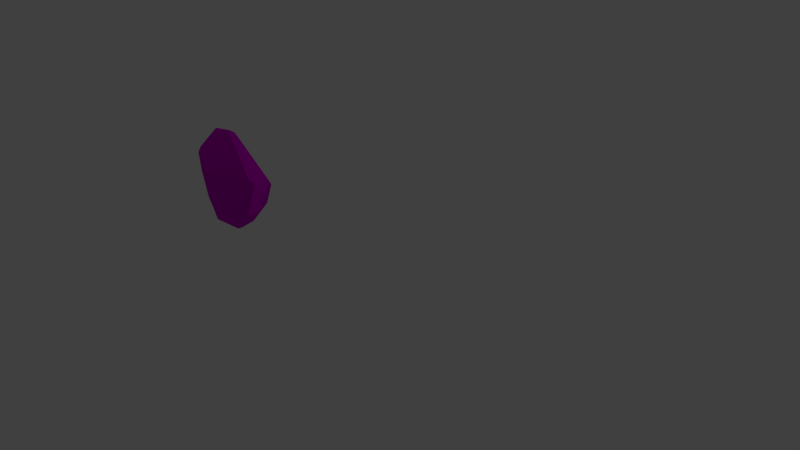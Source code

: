 # Source: decoration_rock_small_6.blend  (saved by Blender 2.70.0; exported with 4.5.12 LTS)
import bpy
from mathutils import Matrix  # noqa: F401  (used for matrix-valued properties, if any)

bpy.ops.wm.read_factory_settings(use_empty=True)
scene = bpy.context.scene
scene.name = 'Scene'

# ---- collections
col_collection_1 = bpy.data.collections.new('Collection 1'); scene.collection.children.link(col_collection_1)

# ---- images (referenced by path relative to the original .blend; pixels are not part of the script)
import os
ASSET_DIR = os.environ.get("B2B_ASSET_DIR", "")  # directory of the original .blend (textures are referenced by path, not embedded)
HERE = os.path.dirname(os.path.abspath(__file__))  # packed textures are extracted next to this script under _unpacked/

def load_image(name, relpath, width, height, colorspace="sRGB"):
    """Load a texture the original file referenced (path relative to the .blend, or extracted next to this script)."""
    p = next((c for c in (os.path.join(HERE, relpath), os.path.join(ASSET_DIR, relpath)) if relpath and os.path.exists(c)), "")
    if p:
        img = bpy.data.images.load(p, check_existing=True)
        img.name = name
    else:  # same state as the original file: an image datablock whose file is absent (Cycles renders it pink)
        img = bpy.data.images.new(name, width, height)
        img.source = "FILE"
        img.filepath = "//" + (relpath or name)
    img.colorspace_settings.name = colorspace
    return img
img_rock_small_1_diffuse_png = load_image('rock_small_1_diffuse.png', 'Texturen/rock_small_1_diffuse.png', 1024, 1024, 'sRGB')
img_rock_small_1_normal_png = load_image('rock_small_1_normal.png', 'Texturen/rock_small_1_normal.png', 1024, 1024, 'sRGB')

# ---- materials (node trees are filled in below, after node groups)
mat_stone = bpy.data.materials.new('stone')
mat_stone.alpha_threshold = 0.0
mat_stone.roughness = 0.5
mat_stone.line_color = (0.0, 0.0, 0.0, 1.0)

# ---- material node trees
mat_stone.use_nodes = True; mat_stone.node_tree.nodes.clear()
_N = mat_stone.node_tree.nodes; _L = mat_stone.node_tree.links
n0 = _N.new('ShaderNodeTexImage'); n0.name = 'Image Texture'; n0.location = (-209, 366)
n0.width = 140
n0.image = img_rock_small_1_diffuse_png
n1 = _N.new('ShaderNodeTexImage'); n1.name = 'Image Texture.001'; n1.location = (-229, 64)
n1.width = 140
n1.image = img_rock_small_1_normal_png
n2 = _N.new('ShaderNodeTexCoord'); n2.name = 'Texture Coordinate'; n2.location = (-436, 253)
n3 = _N.new('ShaderNodeNormalMap'); n3.name = 'Normal Map'; n3.location = (-2, 56)
n4 = _N.new('ShaderNodeBsdfDiffuse'); n4.name = 'Diffuse BSDF'; n4.location = (185, 167)
n5 = _N.new('ShaderNodeOutputMaterial'); n5.name = 'Material Output'; n5.location = (408, 286)
_L.new(n4.outputs[0], n5.inputs[0])
_L.new(n2.outputs[2], n0.inputs[0])
_L.new(n2.outputs[2], n1.inputs[0])
_L.new(n0.outputs[0], n4.inputs[0])
_L.new(n1.outputs[0], n3.inputs[1])
_L.new(n3.outputs[0], n4.inputs[2])
n5.is_active_output = True

# ---- world
world_world = bpy.data.worlds.new('World'); scene.world = world_world
world_world.color = (0.05088, 0.05088, 0.05088)
world_world.use_sun_shadow = False
world_world.sun_shadow_jitter_overblur = 0.0
world_world.cycles.sampling_method = 'MANUAL'
world_world.cycles.sample_map_resolution = 256

# ---- cameras
cam_camera = bpy.data.cameras.new('Camera')
cam_camera.clip_end = 100.0
cam_camera.lens = 35.0
cam_camera.sensor_width = 32.0
cam_camera.sensor_height = 18.0
cam_camera.ortho_scale = 7.314
cam_camera.dof.focus_distance = 0.0

# ---- lights
light_lamp = bpy.data.lights.new('Lamp', 'POINT')
light_lamp.transmission_factor = 0.0
light_lamp.cutoff_distance = 30.0
light_lamp.energy = 100.0
light_lamp.shadow_buffer_clip_start = 1.001
light_lamp.shadow_soft_size = 0.1
light_lamp.shadow_maximum_resolution = 0.006
light_lamp.use_absolute_resolution = True
light_lamp.cycles.use_multiple_importance_sampling = False

# ---- meshes
me_lowpolyrock_004 = bpy.data.meshes.new('LowPolyRock.004')
me_lowpolyrock_004.from_pydata([(-0.06116, 0.04164, 0.8045), (-0.09595, -0.2942, -0.5474), (0.2325, -0.1673, -0.6308), (0.224, -0.1367, -0.6517), (0.3838, 0.03952, -0.5271), (0.3004, -0.1129, -0.6101), (-0.6218, -0.1043, -0.4138), (-0.515, -0.104, -0.563), (-0.465, -0.008047, -0.7086), (-0.4352, -0.03503, -0.7102), (-0.05758, -0.04017, -0.697), (-0.4937, 0.2839, -0.5269), (-0.3184, 0.1235, -0.6815), (-0.5206, 0.2332, -0.5894), (-0.6524, 0.179, -0.534), (-0.5456, 0.1717, -0.6302), (-0.7239, 0.1116, -0.4848), (-0.4138, 0.01518, -0.7187), (-0.7092, 0.02103, -0.4517), (0.7881, -0.0428, 0.2419), (0.7881, -0.02939, 0.1695), (0.7736, 0.06404, 0.1169), (0.6001, -0.06696, -0.2933), (0.6008, 0.03249, -0.2845), (0.555, -0.1519, -0.3102), (-0.7411, 0.1167, -0.4511), (0.287, 0.379, -0.2463), (0.4054, 0.2985, -0.3043), (-0.2621, 0.3964, -0.4095), (0.7753, -0.1364, 0.2621), (0.7737, 0.04274, 0.2473), (0.01212, -0.4718, 0.3142), (-0.7579, -0.02355, 0.1124), (-0.7456, -0.1036, 0.02645), (-0.06886, 0.4269, 0.2498), (0.7331, 0.1296, 0.2529), (0.7434, 0.144, 0.2082), (0.6748, 0.2234, 0.1193), (0.331, 0.3973, 0.0396), (0.7031, -0.1837, 0.3314), (-0.3087, -0.1796, 0.7018), (-0.293, -0.3446, 0.5626), (-0.3311, -0.3102, 0.5835), (-0.3273, -0.3563, 0.5093), (-0.3247, -0.01021, 0.811), (-0.2828, -0.04403, 0.8108), (-0.4698, 0.1351, 0.6714), (-0.7687, 0.05104, 0.1697), (-0.7283, -0.1136, 0.09754), (-0.07877, 0.0741, 0.8118), (-0.03515, 0.1293, 0.7697), (-0.254, 0.2815, 0.6146)], [], [(47, 46, 51, 34, 28, 11, 14, 25), (38, 26, 28, 34), (24, 2, 3, 5, 22), (8, 9, 7, 6, 18, 16), (28, 26, 27, 4, 12, 15, 13), (30, 19, 20, 21, 36), (24, 22, 20, 29), (42, 40, 44, 46, 47, 32, 48, 43), (28, 13, 11), (51, 46, 44, 49, 50), (4, 5, 3, 10, 17, 12), (16, 25, 14), (39, 31, 29), (43, 31, 41), (49, 44, 45, 0), (18, 33, 32, 47, 25, 16), (8, 16, 14, 15), (26, 38, 37, 27), (13, 15, 14, 11), (6, 33, 18), (31, 43, 48, 33, 6, 7, 1), (29, 20, 19), (23, 4, 27, 37, 36, 21), (4, 23, 22, 5), (17, 10, 9, 8), (41, 31, 39, 0, 45, 40), (17, 8, 15, 12), (33, 48, 32), (1, 9, 10, 3, 2), (36, 35, 30), (9, 1, 7), (42, 41, 40), (42, 43, 41), (34, 51, 50, 35, 36, 37, 38), (20, 22, 23, 21), (31, 1, 2, 24, 29), (44, 40, 45), (35, 50, 49, 0, 39, 29, 19, 30)])
me_lowpolyrock_004.polygons.foreach_set('use_smooth', [True] * 38)
_uv = me_lowpolyrock_004.uv_layers.new(name='UVMap')
_uv.uv.foreach_set('vector', [0.2571, 0.2919, 0.1291, 0.4323, 0.03588, 0.3831, 0.0002011, 0.2023, 0.2265, 0.0002011, 0.3227, 0.05855, 0.3582, 0.1126, 0.3527, 0.1515, 0.4313, 0.7048, 0.3301, 0.7114, 0.1958, 0.5531, 0.4646, 0.5355, 0.2693, 0.908, 0.14, 0.8288, 0.1443, 0.8154, 0.1714, 0.8255, 0.2951, 0.8879, 0.4738, 0.09234, 0.4883, 0.09828, 0.4569, 0.1576, 0.4079, 0.1977, 0.3761, 0.1674, 0.3609, 0.1444, 0.1958, 0.5531, 0.3301, 0.7114, 0.3212, 0.7595, 0.228, 0.8053, 0.07097, 0.6244, 0.03462, 0.547, 0.06131, 0.5355, 0.4829, 0.9402, 0.4664, 0.9673, 0.4466, 0.9511, 0.4444, 0.9146, 0.4855, 0.8986, 0.2693, 0.908, 0.2951, 0.8879, 0.4466, 0.9511, 0.4555, 0.9998, 0.294, 0.5193, 0.2268, 0.5351, 0.1462, 0.5301, 0.1291, 0.4323, 0.2571, 0.2919, 0.285, 0.292, 0.309, 0.3067, 0.3244, 0.5074, 0.2265, 0.0002011, 0.3565, 0.05705, 0.3227, 0.05855, 0.5591, 0.843, 0.5003, 0.7753, 0.5651, 0.7226, 0.6385, 0.7651, 0.6492, 0.7918, 0.228, 0.8053, 0.1714, 0.8255, 0.1443, 0.8154, 0.09156, 0.7292, 0.01947, 0.6288, 0.07097, 0.6244, 0.3609, 0.1444, 0.3527, 0.1515, 0.3582, 0.1126, 0.9371, 0.7326, 0.7771, 0.5355, 0.9732, 0.7408, 0.6215, 0.5593, 0.7771, 0.5355, 0.6271, 0.5824, 0.6385, 0.7651, 0.5651, 0.7226, 0.584, 0.7154, 0.6478, 0.757, 0.3761, 0.1674, 0.3197, 0.2876, 0.285, 0.292, 0.2571, 0.2919, 0.3527, 0.1515, 0.3609, 0.1444, 0.4738, 0.09234, 0.3609, 0.1444, 0.3582, 0.1126, 0.3883, 0.07099, 0.3301, 0.7114, 0.4313, 0.7048, 0.4658, 0.8509, 0.3212, 0.7595, 0.3565, 0.05705, 0.3883, 0.07099, 0.3582, 0.1126, 0.3227, 0.05855, 0.4079, 0.1977, 0.3197, 0.2876, 0.3761, 0.1674, 0.4861, 0.5351, 0.3244, 0.5074, 0.309, 0.3067, 0.3197, 0.2876, 0.4079, 0.1977, 0.4569, 0.1576, 0.6007, 0.2281, 0.4555, 0.9998, 0.4466, 0.9511, 0.4664, 0.9673, 0.313, 0.8604, 0.228, 0.8053, 0.3212, 0.7595, 0.4658, 0.8509, 0.4855, 0.8986, 0.4444, 0.9146, 0.228, 0.8053, 0.313, 0.8604, 0.2951, 0.8879, 0.1714, 0.8255, 0.01947, 0.6288, 0.09156, 0.7292, 0.0002011, 0.6345, 0.00115, 0.6188, 0.6271, 0.5824, 0.7771, 0.5355, 0.9371, 0.7326, 0.6478, 0.757, 0.584, 0.7154, 0.5919, 0.6522, 0.01947, 0.6288, 0.00115, 0.6188, 0.03462, 0.547, 0.07097, 0.6244, 0.3197, 0.2876, 0.309, 0.3067, 0.285, 0.292, 0.01465, 0.7973, 0.0002011, 0.6345, 0.09156, 0.7292, 0.1443, 0.8154, 0.14, 0.8288, 0.4855, 0.8986, 0.4999, 0.909, 0.4829, 0.9402, 0.4883, 0.09828, 0.6007, 0.2281, 0.4569, 0.1576, 0.6087, 0.5894, 0.6271, 0.5824, 0.5919, 0.6522, 0.6087, 0.5894, 0.6215, 0.5593, 0.6271, 0.5824, 0.7126, 0.5351, 0.6011, 0.4355, 0.6464, 0.3394, 0.9627, 0.3796, 0.9728, 0.3927, 0.9643, 0.4393, 0.8685, 0.5351, 0.4466, 0.9511, 0.2951, 0.8879, 0.313, 0.8604, 0.4444, 0.9146, 0.6011, 0.3252, 0.6086, 0.02011, 0.7316, 0.0002011, 0.8296, 0.1225, 0.8888, 0.3252, 0.5651, 0.7226, 0.5919, 0.6522, 0.584, 0.7154, 0.974, 0.843, 0.6492, 0.7918, 0.6385, 0.7651, 0.6478, 0.757, 0.9371, 0.7326, 0.9732, 0.7408, 0.9867, 0.774, 0.9849, 0.8072])
me_lowpolyrock_004.materials.append(mat_stone)
me_lowpolyrock_004.use_remesh_preserve_volume = False
me_lowpolyrock_004.use_remesh_preserve_attributes = False
me_lowpolyrock_004.use_mirror_vertex_groups = False
me_lowpolyrock_004.update()

# ---- objects
ob_lowpolyrock_004 = bpy.data.objects.new('LowPolyRock.004', me_lowpolyrock_004)
ob_lamp = bpy.data.objects.new('Lamp', light_lamp)
ob_camera = bpy.data.objects.new('Camera', cam_camera)

# ---- transforms, parenting, visibility, modifiers, constraints
ob_lowpolyrock_004.location = (-3.2, 0.0, 0.0)
ob_lowpolyrock_004.show_all_edges = True
ob_lowpolyrock_004.lineart.crease_threshold = 0.0
_m = ob_lowpolyrock_004.modifiers.new('split', 'EDGE_SPLIT')
_m.split_angle = 0.0
_m.use_edge_sharp = False
ob_lamp.location = (4.076, 1.005, 5.904)
ob_lamp.rotation_euler = (0.6503, 0.05522, 1.866)
ob_lamp.lock_rotations_4d = False
ob_lamp.empty_display_type = 'ARROWS'
ob_lamp.color = (0.0, 0.0, 0.0, 0.0)
ob_lamp.lineart.crease_threshold = 0.0
ob_camera.location = (7.481, -6.508, 5.344)
ob_camera.rotation_euler = (1.109, 0.01082, 0.8149)
ob_camera.lock_rotations_4d = False
ob_camera.empty_display_type = 'ARROWS'
ob_camera.color = (0.0, 0.0, 0.0, 0.0)
ob_camera.display_type = 'WIRE'
ob_camera.lineart.crease_threshold = 0.0

# ---- collection membership
col_collection_1.objects.link(ob_lowpolyrock_004)
col_collection_1.objects.link(ob_lamp)
col_collection_1.objects.link(ob_camera)

# ---- scene / render settings (as saved in the file)
scene.camera = ob_camera
scene.frame_start = 1; scene.frame_end = 250; scene.frame_set(1)
scene.render.engine = 'CYCLES'
scene.render.resolution_percentage = 50
scene.render.dither_intensity = 0.0
scene.cycles.use_denoising = False
scene.cycles.samples = 10
scene.cycles.sampling_pattern = 'TABULATED_SOBOL'
scene.cycles.light_sampling_threshold = 0.0
scene.cycles.use_adaptive_sampling = False
scene.cycles.use_light_tree = False
scene.cycles.blur_glossy = 0.0
scene.cycles.volume_bounces = 1
scene.cycles.pixel_filter_type = 'GAUSSIAN'
scene.cycles.sample_clamp_indirect = 0.0
scene.view_settings.view_transform = 'Standard'
bpy.context.view_layer.update()
